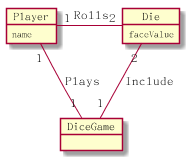

The diagram above was rendered by PlantUML. Its source (embedded in the PNG):
@startuml


object Player {
    name
}

object Die {
    faceValue
}

object DiceGame{
}

Player "1" -down- "1" DiceGame: Plays
Player "1" -right- "2" Die: Rolls
DiceGame "1" -up- "2" Die: Include

@enduml